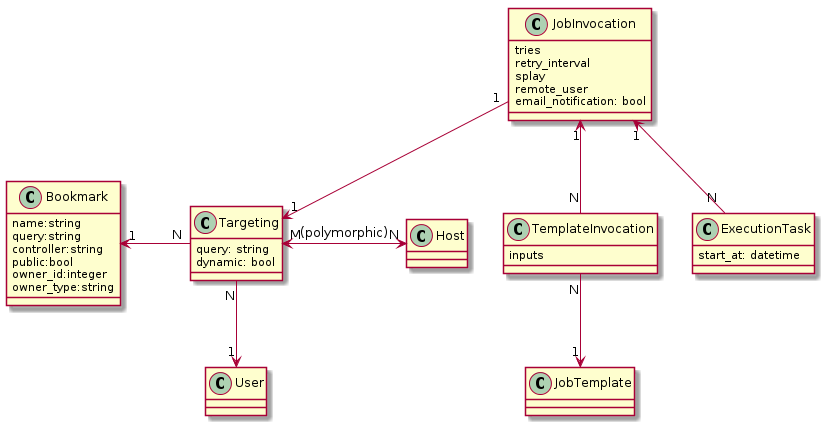

The diagram above was rendered by PlantUML. Its source (embedded in the PNG):
@startuml


class Bookmark {
  name:string
  query:string
  controller:string
  public:bool
  owner_id:integer
  owner_type:string
}

class Targeting {
  query: string
  dynamic: bool
}

class Host
class User

class TemplateInvocation {
  inputs
}

class JobInvocation {
  tries
  retry_interval
  splay
  remote_user
  email_notification: bool
}

class ExecutionTask {
  start_at: datetime
}

Bookmark "1" <- "N" Targeting
Targeting "M" <-> "N" Host : (polymorphic)
Targeting "N" --> "1" User
JobInvocation "1" --> "1" Targeting
JobInvocation "1" <-- "N" TemplateInvocation
TemplateInvocation "N" --> "1" JobTemplate
JobInvocation "1" <-- "N" ExecutionTask

 skinparam backgroundColor transparent

@enduml